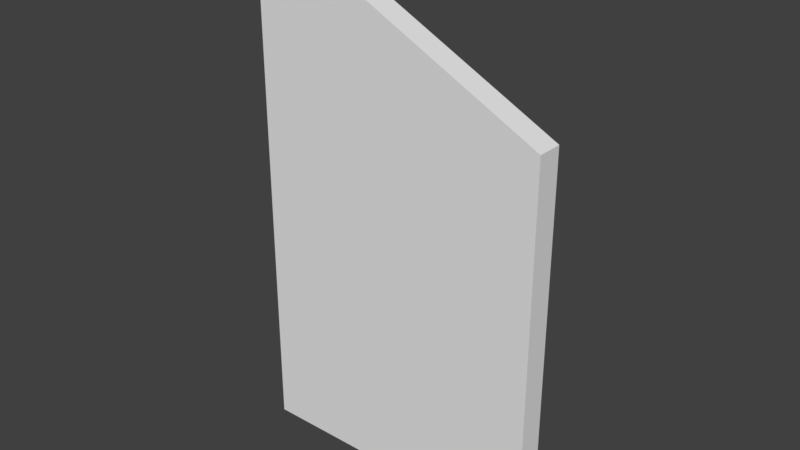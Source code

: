 # Source: fruit_standcolider.blend  (saved by Blender 2.79.0; exported with 4.5.12 LTS)
import bpy
from mathutils import Matrix  # noqa: F401  (used for matrix-valued properties, if any)

bpy.ops.wm.read_factory_settings(use_empty=True)
scene = bpy.context.scene
scene.name = 'Scene'

# ---- collections
col_collection_1 = bpy.data.collections.new('Collection 1'); scene.collection.children.link(col_collection_1)

# ---- materials (node trees are filled in below, after node groups)
mat_material = bpy.data.materials.new('Material')
mat_material.alpha_threshold = 0.0
mat_material.use_transparent_shadow = False
mat_material.roughness = 0.5
mat_material.line_color = (0.0, 0.0, 0.0, 1.0)

# ---- material node trees

# ---- world
world_world = bpy.data.worlds.new('World'); scene.world = world_world
world_world.color = (0.05088, 0.05088, 0.05088)
world_world.use_sun_shadow = False
world_world.sun_shadow_jitter_overblur = 0.0
world_world.cycles.sampling_method = 'MANUAL'

# ---- meshes
me_cube = bpy.data.meshes.new('Cube')
me_cube.from_pydata([(4.037, -3.571, -1.0), (4.037, -3.571, 1.273), (4.037, -3.727, -1.0), (4.037, -3.727, 1.273), (2.238, -3.727, -1.0), (2.238, -3.727, 2.18), (2.238, -3.571, 2.18), (2.238, -3.571, -1.0)], [], [(0, 1, 6, 7), (2, 3, 1, 0), (5, 4, 7, 6), (2, 4, 5, 3), (4, 2, 0, 7), (3, 5, 6, 1)])
me_cube.materials.append(mat_material)
me_cube.use_remesh_preserve_volume = False
me_cube.use_remesh_preserve_attributes = False
me_cube.use_mirror_vertex_groups = False
me_cube.auto_texspace = False
me_cube.update()

# ---- objects
ob_cube = bpy.data.objects.new('Cube', me_cube)

# ---- transforms, parenting, visibility, modifiers, constraints
ob_cube.location = (0.0, 0.0, 0.0)
ob_cube.lock_rotations_4d = False
ob_cube.empty_display_type = 'ARROWS'
ob_cube.show_texture_space = True
ob_cube.lineart.crease_threshold = 0.0

# ---- collection membership
col_collection_1.objects.link(ob_cube)

# ---- scene / render settings (as saved in the file)
scene.frame_start = 1; scene.frame_end = 250; scene.frame_set(1)
scene.render.engine = 'BLENDER_EEVEE_NEXT'
scene.render.resolution_percentage = 50
scene.render.dither_intensity = 0.0
scene.cycles.use_denoising = False
scene.cycles.samples = 128
scene.cycles.sampling_pattern = 'TABULATED_SOBOL'
scene.cycles.use_adaptive_sampling = False
scene.cycles.use_light_tree = False
scene.cycles.blur_glossy = 0.0
scene.cycles.sample_clamp_indirect = 0.0
scene.view_settings.view_transform = 'Standard'
bpy.context.view_layer.update()

# ---- added for rendering (the .blend has no active camera and no usable light): camera, sun
cam_auto = bpy.data.cameras.new('AutoCamera')
cam_auto.lens = 50.0
cam_auto.sensor_width = 36.0
cam_auto.clip_end = 1000.0
ob_auto_camera = bpy.data.objects.new('AutoCamera', cam_auto)
scene.collection.objects.link(ob_auto_camera)
ob_auto_camera.location = (6.52099, -7.70904, 3.29707)
ob_auto_camera.rotation_euler = (1.09748, -7.21219e-08, 0.694738)
scene.camera = ob_auto_camera
light_auto_sun = bpy.data.lights.new('AutoSun', 'SUN')
light_auto_sun.energy = 3.0
light_auto_sun.angle = 0.0523599
ob_auto_sun = bpy.data.objects.new('AutoSun', light_auto_sun)
scene.collection.objects.link(ob_auto_sun)
ob_auto_sun.rotation_euler = (0.872665, 0.174533, 0.523599)
bpy.context.view_layer.update()
